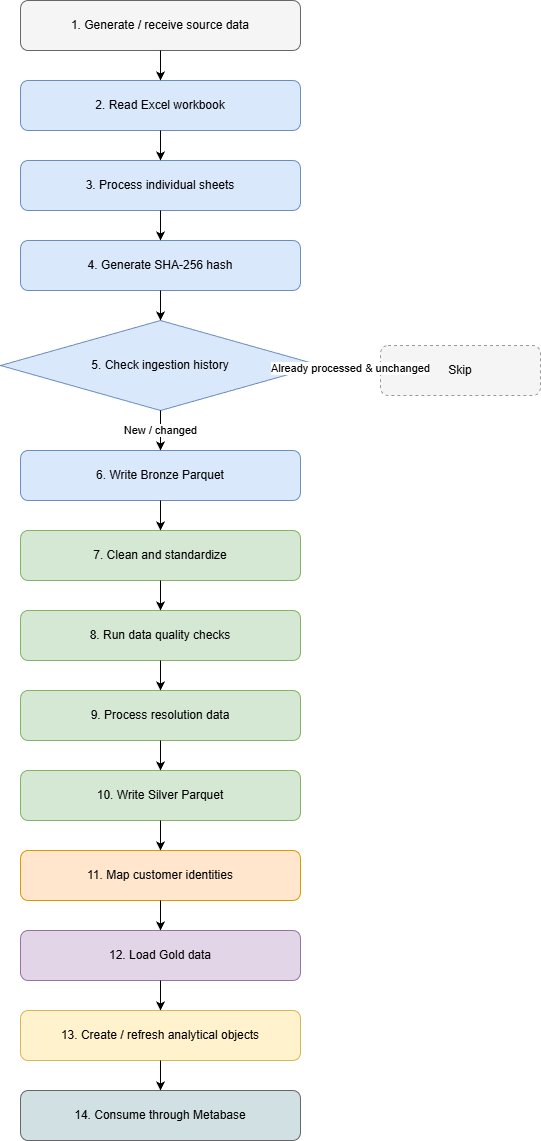

The diagram above was exported from draw.io. Its source (the exported page's mxGraphModel, read from the mxfile embedded in the PNG):
<mxGraphModel dx="1332" dy="790" grid="1" gridSize="10" guides="1" tooltips="1" connect="1" arrows="1" fold="1" page="1" pageScale="1" pageWidth="900" pageHeight="1700" math="0" shadow="0">
  <root>
    <mxCell id="0" />
    <mxCell id="1" parent="0" />
    <mxCell id="s1" parent="1" style="rounded=1;whiteSpace=wrap;html=1;fillColor=#f5f5f5;strokeColor=#666666;fontSize=12;" value="1. Generate / receive source data" vertex="1">
      <mxGeometry height="50" width="280" x="280" y="20" as="geometry" />
    </mxCell>
    <mxCell id="s2" parent="1" style="rounded=1;whiteSpace=wrap;html=1;fillColor=#dae8fc;strokeColor=#6c8ebf;fontSize=12;" value="2. Read Excel workbook" vertex="1">
      <mxGeometry height="50" width="280" x="280" y="100" as="geometry" />
    </mxCell>
    <mxCell id="s3" parent="1" style="rounded=1;whiteSpace=wrap;html=1;fillColor=#dae8fc;strokeColor=#6c8ebf;fontSize=12;" value="3. Process individual sheets" vertex="1">
      <mxGeometry height="50" width="280" x="280" y="180" as="geometry" />
    </mxCell>
    <mxCell id="s4" parent="1" style="rounded=1;whiteSpace=wrap;html=1;fillColor=#dae8fc;strokeColor=#6c8ebf;fontSize=12;" value="4. Generate SHA-256 hash" vertex="1">
      <mxGeometry height="50" width="280" x="280" y="260" as="geometry" />
    </mxCell>
    <mxCell id="s5" parent="1" style="rhombus;whiteSpace=wrap;html=1;fillColor=#dae8fc;strokeColor=#6c8ebf;fontSize=12;" value="5. Check ingestion history" vertex="1">
      <mxGeometry height="90" width="320" x="260" y="340" as="geometry" />
    </mxCell>
    <mxCell id="skip" parent="1" style="rounded=1;whiteSpace=wrap;html=1;fillColor=#f5f5f5;strokeColor=#999999;fontSize=12;dashed=1;" value="Skip" vertex="1">
      <mxGeometry height="50" width="160" x="640" y="365" as="geometry" />
    </mxCell>
    <mxCell id="s6" parent="1" style="rounded=1;whiteSpace=wrap;html=1;fillColor=#dae8fc;strokeColor=#6c8ebf;fontSize=12;" value="6. Write Bronze Parquet" vertex="1">
      <mxGeometry height="50" width="280" x="280" y="470" as="geometry" />
    </mxCell>
    <mxCell id="s7" parent="1" style="rounded=1;whiteSpace=wrap;html=1;fillColor=#d5e8d4;strokeColor=#82b366;fontSize=12;" value="7. Clean and standardize" vertex="1">
      <mxGeometry height="50" width="280" x="280" y="550" as="geometry" />
    </mxCell>
    <mxCell id="s8" parent="1" style="rounded=1;whiteSpace=wrap;html=1;fillColor=#d5e8d4;strokeColor=#82b366;fontSize=12;" value="8. Run data quality checks" vertex="1">
      <mxGeometry height="50" width="280" x="280" y="630" as="geometry" />
    </mxCell>
    <mxCell id="s9" parent="1" style="rounded=1;whiteSpace=wrap;html=1;fillColor=#d5e8d4;strokeColor=#82b366;fontSize=12;" value="9. Process resolution data" vertex="1">
      <mxGeometry height="50" width="280" x="280" y="710" as="geometry" />
    </mxCell>
    <mxCell id="s10" parent="1" style="rounded=1;whiteSpace=wrap;html=1;fillColor=#d5e8d4;strokeColor=#82b366;fontSize=12;" value="10. Write Silver Parquet" vertex="1">
      <mxGeometry height="50" width="280" x="280" y="790" as="geometry" />
    </mxCell>
    <mxCell id="s11" parent="1" style="rounded=1;whiteSpace=wrap;html=1;fillColor=#ffe6cc;strokeColor=#d79b00;fontSize=12;" value="11. Map customer identities" vertex="1">
      <mxGeometry height="50" width="280" x="280" y="870" as="geometry" />
    </mxCell>
    <mxCell id="s12" parent="1" style="rounded=1;whiteSpace=wrap;html=1;fillColor=#e1d5e7;strokeColor=#9673a6;fontSize=12;" value="12. Load Gold data" vertex="1">
      <mxGeometry height="50" width="280" x="280" y="950" as="geometry" />
    </mxCell>
    <mxCell id="s13" parent="1" style="rounded=1;whiteSpace=wrap;html=1;fillColor=#fff2cc;strokeColor=#d6b656;fontSize=12;" value="13. Create / refresh analytical objects" vertex="1">
      <mxGeometry height="50" width="280" x="280" y="1030" as="geometry" />
    </mxCell>
    <mxCell id="s14" parent="1" style="rounded=1;whiteSpace=wrap;html=1;fillColor=#d0e0e3;strokeColor=#666666;fontSize=12;" value="14. Consume through Metabase" vertex="1">
      <mxGeometry height="50" width="280" x="280" y="1110" as="geometry" />
    </mxCell>
    <mxCell id="f1" edge="1" parent="1" source="s1" style="edgeStyle=orthogonalEdgeStyle;rounded=0;html=1;" target="s2">
      <mxGeometry relative="1" as="geometry" />
    </mxCell>
    <mxCell id="f2" edge="1" parent="1" source="s2" style="edgeStyle=orthogonalEdgeStyle;rounded=0;html=1;" target="s3">
      <mxGeometry relative="1" as="geometry" />
    </mxCell>
    <mxCell id="f3" edge="1" parent="1" source="s3" style="edgeStyle=orthogonalEdgeStyle;rounded=0;html=1;" target="s4">
      <mxGeometry relative="1" as="geometry" />
    </mxCell>
    <mxCell id="f4" edge="1" parent="1" source="s4" style="edgeStyle=orthogonalEdgeStyle;rounded=0;html=1;" target="s5">
      <mxGeometry relative="1" as="geometry" />
    </mxCell>
    <mxCell id="f5" edge="1" parent="1" source="s5" style="edgeStyle=orthogonalEdgeStyle;rounded=0;html=1;fontSize=11;" target="skip" value="Already processed &amp; unchanged">
      <mxGeometry relative="1" as="geometry" />
    </mxCell>
    <mxCell id="f6" edge="1" parent="1" source="s5" style="edgeStyle=orthogonalEdgeStyle;rounded=0;html=1;fontSize=11;" target="s6" value="New / changed">
      <mxGeometry relative="1" as="geometry" />
    </mxCell>
    <mxCell id="f7" edge="1" parent="1" source="s6" style="edgeStyle=orthogonalEdgeStyle;rounded=0;html=1;" target="s7">
      <mxGeometry relative="1" as="geometry" />
    </mxCell>
    <mxCell id="f8" edge="1" parent="1" source="s7" style="edgeStyle=orthogonalEdgeStyle;rounded=0;html=1;" target="s8">
      <mxGeometry relative="1" as="geometry" />
    </mxCell>
    <mxCell id="f9" edge="1" parent="1" source="s8" style="edgeStyle=orthogonalEdgeStyle;rounded=0;html=1;" target="s9">
      <mxGeometry relative="1" as="geometry" />
    </mxCell>
    <mxCell id="f10" edge="1" parent="1" source="s9" style="edgeStyle=orthogonalEdgeStyle;rounded=0;html=1;" target="s10">
      <mxGeometry relative="1" as="geometry" />
    </mxCell>
    <mxCell id="f11" edge="1" parent="1" source="s10" style="edgeStyle=orthogonalEdgeStyle;rounded=0;html=1;" target="s11">
      <mxGeometry relative="1" as="geometry" />
    </mxCell>
    <mxCell id="f12" edge="1" parent="1" source="s11" style="edgeStyle=orthogonalEdgeStyle;rounded=0;html=1;" target="s12">
      <mxGeometry relative="1" as="geometry" />
    </mxCell>
    <mxCell id="f13" edge="1" parent="1" source="s12" style="edgeStyle=orthogonalEdgeStyle;rounded=0;html=1;" target="s13">
      <mxGeometry relative="1" as="geometry" />
    </mxCell>
    <mxCell id="f14" edge="1" parent="1" source="s13" style="edgeStyle=orthogonalEdgeStyle;rounded=0;html=1;" target="s14">
      <mxGeometry relative="1" as="geometry" />
    </mxCell>
  </root>
</mxGraphModel>